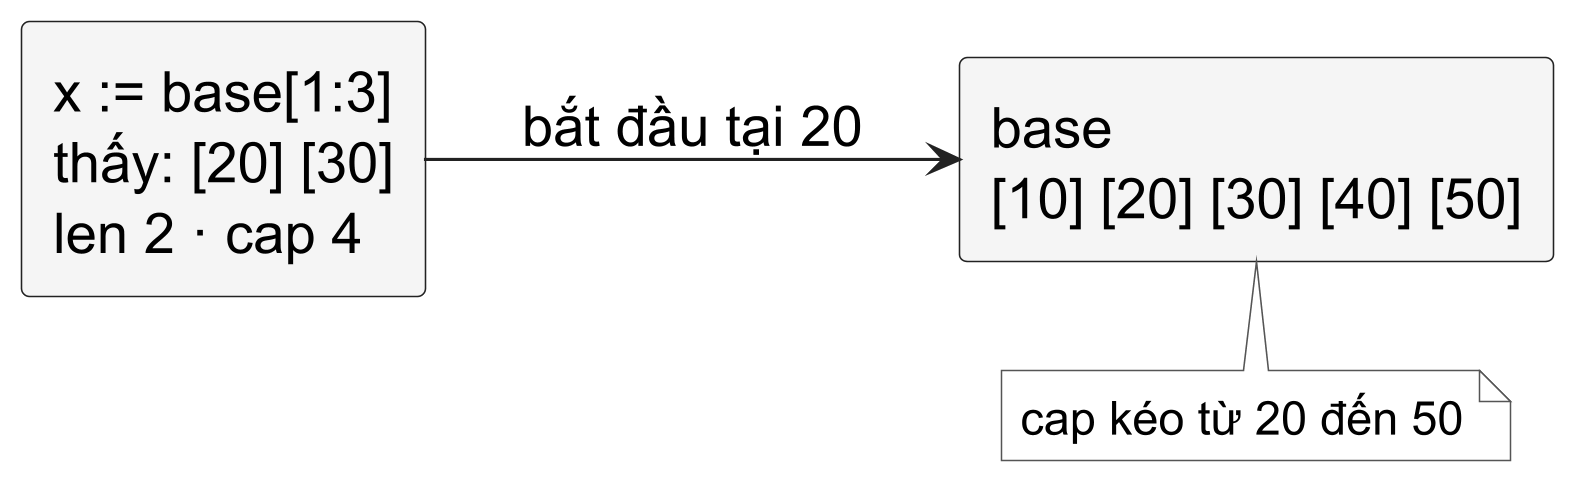

The diagram above was rendered by PlantUML. Its source (embedded in the PNG):
@startuml
skinparamlocked dpi 300
skinparam backgroundColor white
skinparam shadowing false
skinparam defaultFontName "Source Sans 3"
skinparam defaultFontSize 18
skinparam defaultFontColor #000000
skinparam rectangle {
  BackgroundColor #F5F5F5
  BorderColor #222222
  FontColor #000000
  RoundCorner 5
}
skinparam arrowColor #222222
skinparam note {
  BackgroundColor #FFFFFF
  BorderColor #555555
  FontColor #000000
  FontName "Source Sans 3"
  FontSize 15
}
left to right direction
rectangle "base\n[10] [20] [30] [40] [50]" as base
rectangle "x := base[1:3]\nthấy: [20] [30]\nlen 2 · cap 4" as x
x --> base : bắt đầu tại 20
note bottom of base : cap kéo từ 20 đến 50
@enduml